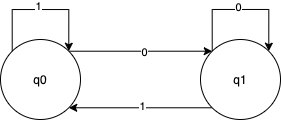

The diagram above was exported from draw.io. Its source (the exported page's mxGraphModel, read from the mxfile embedded in the PNG):
<mxGraphModel dx="541" dy="355" grid="1" gridSize="10" guides="1" tooltips="1" connect="1" arrows="1" fold="1" page="1" pageScale="1" pageWidth="850" pageHeight="1100" math="0" shadow="0">
  <root>
    <mxCell id="0" />
    <mxCell id="1" parent="0" />
    <mxCell id="yr0hL3rRCoxGYooGzTNf-3" style="edgeStyle=orthogonalEdgeStyle;rounded=0;orthogonalLoop=1;jettySize=auto;html=1;exitX=1;exitY=0;exitDx=0;exitDy=0;entryX=0;entryY=0;entryDx=0;entryDy=0;" edge="1" parent="1" source="yr0hL3rRCoxGYooGzTNf-1" target="yr0hL3rRCoxGYooGzTNf-2">
      <mxGeometry relative="1" as="geometry" />
    </mxCell>
    <mxCell id="yr0hL3rRCoxGYooGzTNf-9" value="0" style="edgeLabel;html=1;align=center;verticalAlign=middle;resizable=0;points=[];" vertex="1" connectable="0" parent="yr0hL3rRCoxGYooGzTNf-3">
      <mxGeometry x="0.0498" y="-1" relative="1" as="geometry">
        <mxPoint as="offset" />
      </mxGeometry>
    </mxCell>
    <mxCell id="yr0hL3rRCoxGYooGzTNf-1" value="q0" style="ellipse;whiteSpace=wrap;html=1;aspect=fixed;" vertex="1" parent="1">
      <mxGeometry x="200" y="200" width="80" height="80" as="geometry" />
    </mxCell>
    <mxCell id="yr0hL3rRCoxGYooGzTNf-4" style="edgeStyle=orthogonalEdgeStyle;rounded=0;orthogonalLoop=1;jettySize=auto;html=1;exitX=0;exitY=1;exitDx=0;exitDy=0;entryX=1;entryY=1;entryDx=0;entryDy=0;" edge="1" parent="1" source="yr0hL3rRCoxGYooGzTNf-2" target="yr0hL3rRCoxGYooGzTNf-1">
      <mxGeometry relative="1" as="geometry" />
    </mxCell>
    <mxCell id="yr0hL3rRCoxGYooGzTNf-8" value="1" style="edgeLabel;html=1;align=center;verticalAlign=middle;resizable=0;points=[];" vertex="1" connectable="0" parent="yr0hL3rRCoxGYooGzTNf-4">
      <mxGeometry x="-0.0179" y="-2" relative="1" as="geometry">
        <mxPoint as="offset" />
      </mxGeometry>
    </mxCell>
    <mxCell id="yr0hL3rRCoxGYooGzTNf-2" value="q1" style="ellipse;whiteSpace=wrap;html=1;aspect=fixed;" vertex="1" parent="1">
      <mxGeometry x="400" y="200" width="80" height="80" as="geometry" />
    </mxCell>
    <mxCell id="yr0hL3rRCoxGYooGzTNf-5" style="edgeStyle=orthogonalEdgeStyle;rounded=0;orthogonalLoop=1;jettySize=auto;html=1;exitX=0;exitY=0;exitDx=0;exitDy=0;entryX=1;entryY=0;entryDx=0;entryDy=0;" edge="1" parent="1" source="yr0hL3rRCoxGYooGzTNf-1" target="yr0hL3rRCoxGYooGzTNf-1">
      <mxGeometry relative="1" as="geometry">
        <Array as="points">
          <mxPoint x="212" y="170" />
          <mxPoint x="268" y="170" />
        </Array>
      </mxGeometry>
    </mxCell>
    <mxCell id="yr0hL3rRCoxGYooGzTNf-7" value="1" style="edgeLabel;html=1;align=center;verticalAlign=middle;resizable=0;points=[];" vertex="1" connectable="0" parent="yr0hL3rRCoxGYooGzTNf-5">
      <mxGeometry x="-0.0388" y="3" relative="1" as="geometry">
        <mxPoint as="offset" />
      </mxGeometry>
    </mxCell>
    <mxCell id="yr0hL3rRCoxGYooGzTNf-6" style="edgeStyle=orthogonalEdgeStyle;rounded=0;orthogonalLoop=1;jettySize=auto;html=1;exitX=0;exitY=0;exitDx=0;exitDy=0;entryX=1;entryY=0;entryDx=0;entryDy=0;" edge="1" parent="1">
      <mxGeometry relative="1" as="geometry">
        <mxPoint x="411.7157287525381" y="211.6857287525381" as="sourcePoint" />
        <mxPoint x="468.2842712474619" y="211.6857287525381" as="targetPoint" />
        <Array as="points">
          <mxPoint x="412" y="169.97" />
          <mxPoint x="468" y="169.97" />
        </Array>
      </mxGeometry>
    </mxCell>
    <mxCell id="yr0hL3rRCoxGYooGzTNf-10" value="0" style="edgeLabel;html=1;align=center;verticalAlign=middle;resizable=0;points=[];" vertex="1" connectable="0" parent="yr0hL3rRCoxGYooGzTNf-6">
      <mxGeometry x="-0.0306" y="2" relative="1" as="geometry">
        <mxPoint as="offset" />
      </mxGeometry>
    </mxCell>
  </root>
</mxGraphModel>